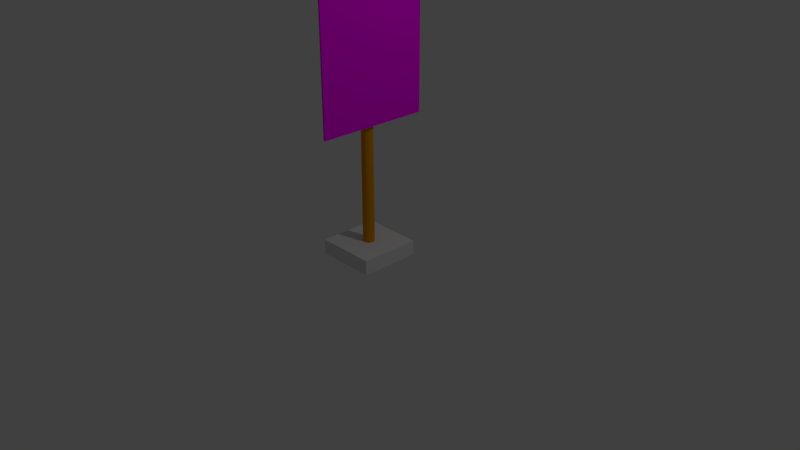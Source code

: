 # Source: spell_banner.blend  (saved by Blender 2.79.0; exported with 4.5.12 LTS)
import bpy
from mathutils import Matrix  # noqa: F401  (used for matrix-valued properties, if any)

bpy.ops.wm.read_factory_settings(use_empty=True)
scene = bpy.context.scene
scene.name = 'Scene'

# ---- collections
col_collection_1 = bpy.data.collections.new('Collection 1'); scene.collection.children.link(col_collection_1)

# ---- images (referenced by path relative to the original .blend; pixels are not part of the script)
import os
ASSET_DIR = os.environ.get("B2B_ASSET_DIR", "")  # directory of the original .blend (textures are referenced by path, not embedded)
HERE = os.path.dirname(os.path.abspath(__file__))  # packed textures are extracted next to this script under _unpacked/

def load_image(name, relpath, width, height, colorspace="sRGB"):
    """Load a texture the original file referenced (path relative to the .blend, or extracted next to this script)."""
    p = next((c for c in (os.path.join(HERE, relpath), os.path.join(ASSET_DIR, relpath)) if relpath and os.path.exists(c)), "")
    if p:
        img = bpy.data.images.load(p, check_existing=True)
        img.name = name
    else:  # same state as the original file: an image datablock whose file is absent (Cycles renders it pink)
        img = bpy.data.images.new(name, width, height)
        img.source = "FILE"
        img.filepath = "//" + (relpath or name)
    img.colorspace_settings.name = colorspace
    return img
img_spell_banner_protego_png = load_image('Spell_Banner_Protego.png', 'Spell_Banner_Protego.png', 1024, 1024, 'sRGB')

# ---- materials (node trees are filled in below, after node groups)
mat_material_003 = bpy.data.materials.new('Material.003')
mat_material_003.alpha_threshold = 0.0
mat_material_003.diffuse_color = (0.8, 0.2002, 0.04109, 1.0)
mat_material_003.roughness = 0.5
mat_material_005 = bpy.data.materials.new('Material.005')
mat_material_005.alpha_threshold = 0.0
mat_material_005.diffuse_color = (0.8, 0.2002, 0.04109, 1.0)
mat_material_005.roughness = 0.5
mat_material_006 = bpy.data.materials.new('Material.006')
mat_material_006.alpha_threshold = 0.0
mat_material_006.diffuse_color = (0.4869, 0.07991, 0.005568, 1.0)
mat_material_006.roughness = 0.5
mat_material_001 = bpy.data.materials.new('Material.001')
mat_material_001.alpha_threshold = 0.0
mat_material_001.roughness = 0.5

# ---- material node trees
mat_material_003.use_nodes = True; mat_material_003.node_tree.nodes.clear()
_N = mat_material_003.node_tree.nodes; _L = mat_material_003.node_tree.links
n0 = _N.new('ShaderNodeOutputMaterial'); n0.name = 'Material Output'; n0.location = (300, 300)
n1 = _N.new('ShaderNodeBsdfDiffuse'); n1.name = 'Diffuse BSDF'; n1.location = (10, 300)
n1.inputs[0].default_value = (0.8, 0.3025, 0.0, 1.0)
_L.new(n1.outputs[0], n0.inputs[0])
n0.is_active_output = True
mat_material_005.use_nodes = True; mat_material_005.node_tree.nodes.clear()
_N = mat_material_005.node_tree.nodes; _L = mat_material_005.node_tree.links
n0 = _N.new('ShaderNodeOutputMaterial'); n0.name = 'Material Output'; n0.location = (300, 300)
n1 = _N.new('ShaderNodeBsdfDiffuse'); n1.name = 'Diffuse BSDF'; n1.location = (10, 300)
n1.inputs[0].default_value = (0.8, 0.3025, 0.0, 1.0)
_L.new(n1.outputs[0], n0.inputs[0])
n0.is_active_output = True
mat_material_006.use_nodes = True; mat_material_006.node_tree.nodes.clear()
_N = mat_material_006.node_tree.nodes; _L = mat_material_006.node_tree.links
n0 = _N.new('ShaderNodeOutputMaterial'); n0.name = 'Material Output'; n0.location = (300, 300)
n1 = _N.new('ShaderNodeBsdfDiffuse'); n1.name = 'Diffuse BSDF'; n1.location = (10, 300)
_L.new(n1.outputs[0], n0.inputs[0])
n0.is_active_output = True
mat_material_001.use_nodes = True; mat_material_001.node_tree.nodes.clear()
_N = mat_material_001.node_tree.nodes; _L = mat_material_001.node_tree.links
n0 = _N.new('ShaderNodeOutputMaterial'); n0.name = 'Material Output'; n0.location = (300, 300)
n1 = _N.new('ShaderNodeTexImage'); n1.name = 'Image Texture'; n1.location = (-153, 302)
n1.width = 140
n1.image = img_spell_banner_protego_png
n2 = _N.new('ShaderNodeBsdfDiffuse'); n2.name = 'Diffuse BSDF'; n2.location = (57, 302)
n2.inputs[1].default_value = 0.2
_L.new(n2.outputs[0], n0.inputs[0])
_L.new(n1.outputs[0], n2.inputs[0])
n0.is_active_output = True

# ---- world
world_world = bpy.data.worlds.new('World'); scene.world = world_world
world_world.color = (0.05088, 0.05088, 0.05088)
world_world.use_sun_shadow = False
world_world.sun_shadow_jitter_overblur = 0.0
world_world.cycles.sampling_method = 'MANUAL'

# ---- cameras
cam_camera = bpy.data.cameras.new('Camera')
cam_camera.clip_end = 100.0
cam_camera.lens = 35.0
cam_camera.sensor_width = 32.0
cam_camera.sensor_height = 18.0
cam_camera.ortho_scale = 7.314
cam_camera.dof.focus_distance = 0.0

# ---- lights
light_lamp = bpy.data.lights.new('Lamp', 'POINT')
light_lamp.transmission_factor = 0.0
light_lamp.cutoff_distance = 30.0
light_lamp.energy = 100.0
light_lamp.shadow_buffer_clip_start = 1.001
light_lamp.shadow_soft_size = 0.1
light_lamp.shadow_maximum_resolution = 0.006
light_lamp.use_absolute_resolution = True

# ---- meshes
me_cylinder_001 = bpy.data.meshes.new('Cylinder.001')
me_cylinder_001.from_pydata([(0.0, 1.0, -1.0), (0.0, 1.0, 1.0), (0.1951, 0.9808, -1.0), (0.1951, 0.9808, 1.0), (0.3827, 0.9239, -1.0), (0.3827, 0.9239, 1.0), (0.5556, 0.8315, -1.0), (0.5556, 0.8315, 1.0), (0.7071, 0.7071, -1.0), (0.7071, 0.7071, 1.0), (0.8315, 0.5556, -1.0), (0.8315, 0.5556, 1.0), (0.9239, 0.3827, -1.0), (0.9239, 0.3827, 1.0), (0.9808, 0.1951, -1.0), (0.9808, 0.1951, 1.0), (1.0, 7.55e-08, -1.0), (1.0, 7.55e-08, 1.0), (0.9808, -0.1951, -1.0), (0.9808, -0.1951, 1.0), (0.9239, -0.3827, -1.0), (0.9239, -0.3827, 1.0), (0.8315, -0.5556, -1.0), (0.8315, -0.5556, 1.0), (0.7071, -0.7071, -1.0), (0.7071, -0.7071, 1.0), (0.5556, -0.8315, -1.0), (0.5556, -0.8315, 1.0), (0.3827, -0.9239, -1.0), (0.3827, -0.9239, 1.0), (0.1951, -0.9808, -1.0), (0.1951, -0.9808, 1.0), (-3.258e-07, -1.0, -1.0), (-3.258e-07, -1.0, 1.0), (-0.1951, -0.9808, -1.0), (-0.1951, -0.9808, 1.0), (-0.3827, -0.9239, -1.0), (-0.3827, -0.9239, 1.0), (-0.5556, -0.8315, -1.0), (-0.5556, -0.8315, 1.0), (-0.7071, -0.7071, -1.0), (-0.7071, -0.7071, 1.0), (-0.8315, -0.5556, -1.0), (-0.8315, -0.5556, 1.0), (-0.9239, -0.3827, -1.0), (-0.9239, -0.3827, 1.0), (-0.9808, -0.1951, -1.0), (-0.9808, -0.1951, 1.0), (-1.0, 9.656e-07, -1.0), (-1.0, 9.656e-07, 1.0), (-0.9808, 0.1951, -1.0), (-0.9808, 0.1951, 1.0), (-0.9239, 0.3827, -1.0), (-0.9239, 0.3827, 1.0), (-0.8315, 0.5556, -1.0), (-0.8315, 0.5556, 1.0), (-0.7071, 0.7071, -1.0), (-0.7071, 0.7071, 1.0), (-0.5556, 0.8315, -1.0), (-0.5556, 0.8315, 1.0), (-0.3827, 0.9239, -1.0), (-0.3827, 0.9239, 1.0), (-0.1951, 0.9808, -1.0), (-0.1951, 0.9808, 1.0)], [], [(0, 1, 3, 2), (2, 3, 5, 4), (4, 5, 7, 6), (6, 7, 9, 8), (8, 9, 11, 10), (10, 11, 13, 12), (12, 13, 15, 14), (14, 15, 17, 16), (16, 17, 19, 18), (18, 19, 21, 20), (20, 21, 23, 22), (22, 23, 25, 24), (24, 25, 27, 26), (26, 27, 29, 28), (28, 29, 31, 30), (30, 31, 33, 32), (32, 33, 35, 34), (34, 35, 37, 36), (36, 37, 39, 38), (38, 39, 41, 40), (40, 41, 43, 42), (42, 43, 45, 44), (44, 45, 47, 46), (46, 47, 49, 48), (48, 49, 51, 50), (50, 51, 53, 52), (52, 53, 55, 54), (54, 55, 57, 56), (56, 57, 59, 58), (58, 59, 61, 60), (3, 1, 63, 61, 59, 57, 55, 53, 51, 49, 47, 45, 43, 41, 39, 37, 35, 33, 31, 29, 27, 25, 23, 21, 19, 17, 15, 13, 11, 9, 7, 5), (60, 61, 63, 62), (62, 63, 1, 0), (0, 2, 4, 6, 8, 10, 12, 14, 16, 18, 20, 22, 24, 26, 28, 30, 32, 34, 36, 38, 40, 42, 44, 46, 48, 50, 52, 54, 56, 58, 60, 62)])
me_cylinder_001.materials.append(mat_material_003)
me_cylinder_001.use_remesh_preserve_volume = False
me_cylinder_001.use_remesh_preserve_attributes = False
me_cylinder_001.use_mirror_vertex_groups = False
me_cylinder_001.update()
me_cylinder = bpy.data.meshes.new('Cylinder')
me_cylinder.from_pydata([(0.0, 1.0, -1.0), (0.0, 1.0, 1.0), (0.1951, 0.9808, -1.0), (0.1951, 0.9808, 1.0), (0.3827, 0.9239, -1.0), (0.3827, 0.9239, 1.0), (0.5556, 0.8315, -1.0), (0.5556, 0.8315, 1.0), (0.7071, 0.7071, -1.0), (0.7071, 0.7071, 1.0), (0.8315, 0.5556, -1.0), (0.8315, 0.5556, 1.0), (0.9239, 0.3827, -1.0), (0.9239, 0.3827, 1.0), (0.9808, 0.1951, -1.0), (0.9808, 0.1951, 1.0), (1.0, 7.55e-08, -1.0), (1.0, 7.55e-08, 1.0), (0.9808, -0.1951, -1.0), (0.9808, -0.1951, 1.0), (0.9239, -0.3827, -1.0), (0.9239, -0.3827, 1.0), (0.8315, -0.5556, -1.0), (0.8315, -0.5556, 1.0), (0.7071, -0.7071, -1.0), (0.7071, -0.7071, 1.0), (0.5556, -0.8315, -1.0), (0.5556, -0.8315, 1.0), (0.3827, -0.9239, -1.0), (0.3827, -0.9239, 1.0), (0.1951, -0.9808, -1.0), (0.1951, -0.9808, 1.0), (-3.258e-07, -1.0, -1.0), (-3.258e-07, -1.0, 1.0), (-0.1951, -0.9808, -1.0), (-0.1951, -0.9808, 1.0), (-0.3827, -0.9239, -1.0), (-0.3827, -0.9239, 1.0), (-0.5556, -0.8315, -1.0), (-0.5556, -0.8315, 1.0), (-0.7071, -0.7071, -1.0), (-0.7071, -0.7071, 1.0), (-0.8315, -0.5556, -1.0), (-0.8315, -0.5556, 1.0), (-0.9239, -0.3827, -1.0), (-0.9239, -0.3827, 1.0), (-0.9808, -0.1951, -1.0), (-0.9808, -0.1951, 1.0), (-1.0, 9.656e-07, -1.0), (-1.0, 9.656e-07, 1.0), (-0.9808, 0.1951, -1.0), (-0.9808, 0.1951, 1.0), (-0.9239, 0.3827, -1.0), (-0.9239, 0.3827, 1.0), (-0.8315, 0.5556, -1.0), (-0.8315, 0.5556, 1.0), (-0.7071, 0.7071, -1.0), (-0.7071, 0.7071, 1.0), (-0.5556, 0.8315, -1.0), (-0.5556, 0.8315, 1.0), (-0.3827, 0.9239, -1.0), (-0.3827, 0.9239, 1.0), (-0.1951, 0.9808, -1.0), (-0.1951, 0.9808, 1.0)], [], [(0, 1, 3, 2), (2, 3, 5, 4), (4, 5, 7, 6), (6, 7, 9, 8), (8, 9, 11, 10), (10, 11, 13, 12), (12, 13, 15, 14), (14, 15, 17, 16), (16, 17, 19, 18), (18, 19, 21, 20), (20, 21, 23, 22), (22, 23, 25, 24), (24, 25, 27, 26), (26, 27, 29, 28), (28, 29, 31, 30), (30, 31, 33, 32), (32, 33, 35, 34), (34, 35, 37, 36), (36, 37, 39, 38), (38, 39, 41, 40), (40, 41, 43, 42), (42, 43, 45, 44), (44, 45, 47, 46), (46, 47, 49, 48), (48, 49, 51, 50), (50, 51, 53, 52), (52, 53, 55, 54), (54, 55, 57, 56), (56, 57, 59, 58), (58, 59, 61, 60), (3, 1, 63, 61, 59, 57, 55, 53, 51, 49, 47, 45, 43, 41, 39, 37, 35, 33, 31, 29, 27, 25, 23, 21, 19, 17, 15, 13, 11, 9, 7, 5), (60, 61, 63, 62), (62, 63, 1, 0), (0, 2, 4, 6, 8, 10, 12, 14, 16, 18, 20, 22, 24, 26, 28, 30, 32, 34, 36, 38, 40, 42, 44, 46, 48, 50, 52, 54, 56, 58, 60, 62)])
me_cylinder.materials.append(mat_material_005)
me_cylinder.use_remesh_preserve_volume = False
me_cylinder.use_remesh_preserve_attributes = False
me_cylinder.use_mirror_vertex_groups = False
me_cylinder.update()
me_cube_001 = bpy.data.meshes.new('Cube.001')
me_cube_001.from_pydata([(-1.0, -1.0, -1.0), (-1.0, -1.0, 1.0), (-1.0, 1.0, -1.0), (-1.0, 1.0, 1.0), (1.0, -1.0, -1.0), (1.0, -1.0, 1.0), (1.0, 1.0, -1.0), (1.0, 1.0, 1.0)], [], [(0, 1, 3, 2), (2, 3, 7, 6), (6, 7, 5, 4), (4, 5, 1, 0), (2, 6, 4, 0), (7, 3, 1, 5)])
me_cube_001.materials.append(mat_material_006)
me_cube_001.use_remesh_preserve_volume = False
me_cube_001.use_remesh_preserve_attributes = False
me_cube_001.use_mirror_vertex_groups = False
me_cube_001.update()
me_plane_002 = bpy.data.meshes.new('Plane.002')
me_plane_002.from_pydata([(-1.0, -1.0, 0.0), (1.0, -1.0, 0.0), (-1.0, 1.0, 0.0), (1.0, 1.0, 0.0), (-1.0, 1.0, -0.02), (1.0, 1.0, -0.02), (-1.0, -1.0, -0.02), (1.0, -1.0, -0.02)], [], [(0, 1, 3, 2), (4, 5, 7, 6)])
_uv = me_plane_002.uv_layers.new(name='UVMap')
_uv.uv.foreach_set('vector', [0.9246, 0.003449, 0.9954, 0.003449, 0.9954, 0.9932, 0.9246, 0.9932, 0.00713, 0.9922, 0.00713, 0.004488, 0.9928, 0.004488, 0.9928, 0.9922])
me_plane_002.materials.append(mat_material_001)
me_plane_002.use_remesh_preserve_volume = False
me_plane_002.use_remesh_preserve_attributes = False
me_plane_002.use_mirror_vertex_groups = False
me_plane_002.update()

# ---- objects
ob_cylinder_001 = bpy.data.objects.new('Cylinder.001', me_cylinder_001)
ob_cylinder = bpy.data.objects.new('Cylinder', me_cylinder)
ob_cube = bpy.data.objects.new('Cube', me_cube_001)
ob_lamp = bpy.data.objects.new('Lamp', light_lamp)
ob_camera = bpy.data.objects.new('Camera', cam_camera)
ob_plane_002 = bpy.data.objects.new('Plane.002', me_plane_002)

# ---- transforms, parenting, visibility, modifiers, constraints
ob_cylinder_001.location = (0.121, 0.0, 3.799)
ob_cylinder_001.rotation_euler = (1.571, 0.0, 0.0)
ob_cylinder_001.scale = (0.075, 0.075, 0.8)
ob_cylinder_001.lineart.crease_threshold = 0.0
ob_cylinder.location = (0.0, 0.0, 2.2)
ob_cylinder.scale = (0.075, 0.075, 2.0)
ob_cylinder.lineart.crease_threshold = 0.0
ob_cube.location = (0.0, 0.0, 0.1)
ob_cube.scale = (0.4, 0.4, 0.1)
ob_cube.lineart.crease_threshold = 0.0
ob_lamp.location = (4.076, 1.005, 5.904)
ob_lamp.rotation_euler = (0.6503, 0.05522, 1.866)
ob_lamp.lock_rotations_4d = False
ob_lamp.empty_display_type = 'ARROWS'
ob_lamp.color = (0.0, 0.0, 0.0, 0.0)
ob_lamp.lineart.crease_threshold = 0.0
ob_camera.location = (7.481, -6.508, 5.344)
ob_camera.rotation_euler = (1.109, 0.0, 0.8149)
ob_camera.lock_rotations_4d = False
ob_camera.empty_display_type = 'ARROWS'
ob_camera.color = (0.0, 0.0, 0.0, 0.0)
ob_camera.display_type = 'WIRE'
ob_camera.lineart.crease_threshold = 0.0
ob_plane_002.location = (0.11, 0.0, 2.771)
ob_plane_002.rotation_euler = (0.0, 1.571, 3.142)
ob_plane_002.scale = (1.0, 0.75, 1.0)
ob_plane_002.lineart.crease_threshold = 0.0

# ---- collection membership
col_collection_1.objects.link(ob_cylinder_001)
col_collection_1.objects.link(ob_cylinder)
col_collection_1.objects.link(ob_cube)
col_collection_1.objects.link(ob_lamp)
col_collection_1.objects.link(ob_camera)
col_collection_1.objects.link(ob_plane_002)

# ---- scene / render settings (as saved in the file)
scene.camera = ob_camera
scene.frame_start = 1; scene.frame_end = 250; scene.frame_set(1)
scene.render.engine = 'CYCLES'
scene.render.resolution_percentage = 50
scene.render.dither_intensity = 0.0
scene.cycles.use_denoising = False
scene.cycles.samples = 128
scene.cycles.sampling_pattern = 'TABULATED_SOBOL'
scene.cycles.use_adaptive_sampling = False
scene.cycles.use_light_tree = False
scene.cycles.blur_glossy = 0.0
scene.cycles.sample_clamp_indirect = 0.0
scene.view_settings.view_transform = 'Standard'
bpy.context.view_layer.update()

